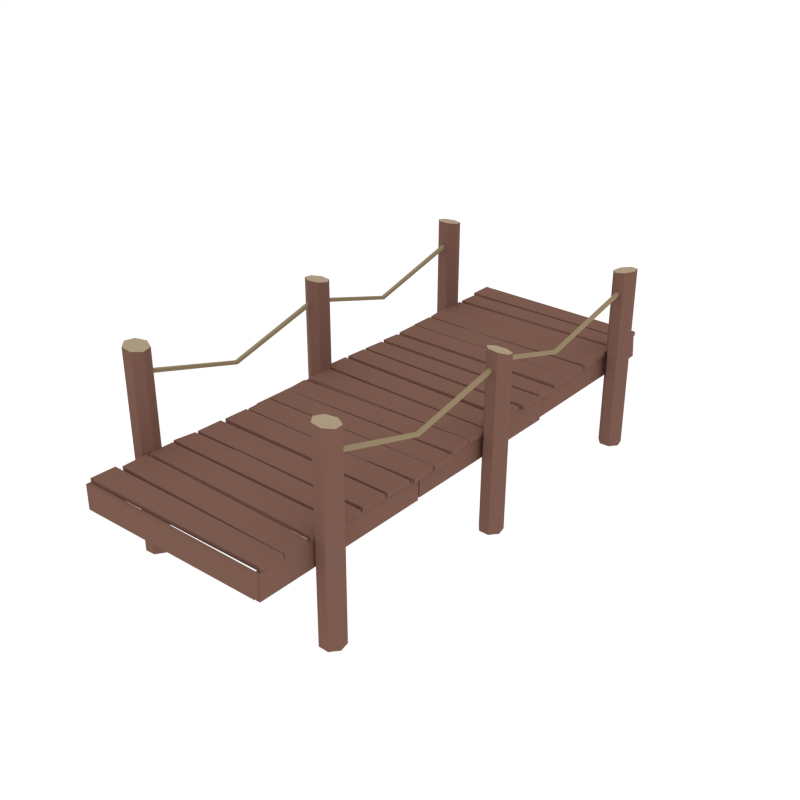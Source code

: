 # Source: Dock_Long.blend  (saved by Blender 3.0.42; exported with 4.5.12 LTS)
import bpy
from mathutils import Matrix  # noqa: F401  (used for matrix-valued properties, if any)

bpy.ops.wm.read_factory_settings(use_empty=True)
scene = bpy.context.scene
scene.name = 'Scene'

# ---- collections
col_collection_1 = bpy.data.collections.new('Collection 1'); scene.collection.children.link(col_collection_1)

# ---- materials (node trees are filled in below, after node groups)
mat_wood = bpy.data.materials.new('Wood')
mat_wood.alpha_threshold = 0.0
mat_wood.diffuse_color = (0.2019, 0.104, 0.07929, 1.0)
mat_wood.roughness = 0.5
mat_lightwood = bpy.data.materials.new('LightWood')
mat_lightwood.alpha_threshold = 0.0
mat_lightwood.diffuse_color = (0.402, 0.32, 0.2153, 1.0)
mat_lightwood.roughness = 0.5
mat_string = bpy.data.materials.new('String')
mat_string.alpha_threshold = 0.0
mat_string.diffuse_color = (0.3032, 0.2339, 0.1387, 1.0)
mat_string.roughness = 0.5
mat_darkwood = bpy.data.materials.new('DarkWood')
mat_darkwood.alpha_threshold = 0.0
mat_darkwood.diffuse_color = (0.1193, 0.06328, 0.05077, 1.0)
mat_darkwood.roughness = 0.5

# ---- material node trees

# ---- world
world_world = bpy.data.worlds.new('World'); scene.world = world_world
world_world.color = (1.0, 1.0, 1.0)
world_world.use_sun_shadow = False
world_world.sun_shadow_jitter_overblur = 0.0
world_world.cycles.sampling_method = 'NONE'
world_world.cycles.sample_map_resolution = 256

# ---- meshes
me_cylinder = bpy.data.meshes.new('Cylinder')
me_cylinder.from_pydata([(4.027, 8.887, -0.2144), (4.391, 8.712, -0.2144), (4.48, 8.319, -0.2144), (4.229, 8.004, -0.2144), (3.826, 8.004, -0.2144), (3.575, 8.319, -0.2144), (3.664, 8.712, -0.2144), (4.353, 8.712, 7.264), (3.995, 8.887, 7.203), (4.441, 8.319, 7.279), (4.194, 8.004, 7.237), (3.796, 8.004, 7.169), (3.549, 8.319, 7.127), (3.637, 8.712, 7.142), (-3.725, 7.986, -0.2144), (-3.951, 7.652, -0.2144), (-4.353, 7.62, -0.2144), (-4.628, 7.915, -0.2144), (-4.569, 8.314, -0.2144), (-4.221, 8.516, -0.2144), (-3.845, 8.37, -0.2144), (-3.945, 7.689, 7.573), (-3.72, 8.018, 7.512), (-4.347, 7.659, 7.589), (-4.623, 7.95, 7.546), (-4.565, 8.343, 7.479), (-4.217, 8.542, 7.436), (-3.841, 8.397, 7.451), (3.913, -0.1388, 6.451), (3.911, -0.1488, 6.589), (3.913, 8.147, 6.313), (3.911, 8.17, 6.45), (4.048, -0.1388, 6.451), (4.05, -0.1488, 6.589), (4.048, 8.147, 6.313), (4.05, 8.17, 6.45), (3.917, 3.766, 5.363), (3.921, 3.766, 5.487), (4.044, 3.766, 5.363), (4.041, 3.766, 5.487), (3.965, -8.05, 6.451), (3.963, -8.06, 6.589), (3.965, -0.006758, 6.223), (3.963, 0.01463, 6.36), (4.1, -8.05, 6.451), (4.102, -8.06, 6.589), (4.1, -0.006758, 6.223), (4.102, 0.01463, 6.36), (3.969, -4.145, 5.363), (3.972, -4.145, 5.487), (4.096, -4.145, 5.363), (4.092, -4.145, 5.487), (-4.217, -0.1388, 6.451), (-4.219, -0.1488, 6.589), (-4.217, 7.671, 6.451), (-4.219, 7.681, 6.589), (-4.081, -0.1388, 6.451), (-4.079, -0.1488, 6.589), (-4.081, 7.671, 6.451), (-4.079, 7.681, 6.589), (-4.212, 3.766, 5.363), (-4.209, 3.766, 5.487), (-4.086, 3.766, 5.363), (-4.089, 3.766, 5.487), (-4.217, -8.05, 6.451), (-4.219, -8.06, 6.589), (-4.217, -0.2405, 6.451), (-4.219, -0.2304, 6.589), (-4.081, -8.05, 6.451), (-4.079, -8.06, 6.589), (-4.081, -0.2405, 6.451), (-4.079, -0.2304, 6.589), (-4.212, -4.145, 5.363), (-4.209, -4.145, 5.487), (-4.086, -4.145, 5.363), (-4.089, -4.145, 5.487), (-4.495, 0.052, 0.03089), (-4.437, -0.3469, 0.03089), (-4.089, -0.5505, 0.03089), (-3.713, -0.4054, 0.03089), (-3.592, -0.02092, 0.03089), (-3.817, 0.3134, 0.03089), (-4.219, 0.3459, 0.03089), (-4.426, -0.311, 7.427), (-4.485, 0.08294, 7.369), (-4.078, -0.5134, 7.441), (-3.703, -0.3717, 7.401), (-3.583, 0.007298, 7.337), (-3.81, 0.3382, 7.297), (-4.211, 0.3719, 7.311), (3.711, 0.3384, -0.1654), (3.611, -0.05226, -0.1654), (3.855, -0.3736, -0.1654), (4.258, -0.3837, -0.1654), (4.517, -0.07491, -0.1654), (4.437, 0.3202, -0.1654), (4.078, 0.5041, -0.1654), (3.64, -0.03337, 6.912), (3.719, 0.3448, 6.797), (3.898, -0.3374, 6.971), (4.299, -0.3383, 6.931), (4.541, -0.03545, 6.822), (4.442, 0.3431, 6.725), (4.077, 0.5124, 6.714), (-4.204, -7.804, -0.2144), (-4.557, -7.999, -0.2144), (-4.624, -8.397, -0.2144), (-4.356, -8.697, -0.2144), (-3.953, -8.674, -0.2144), (-3.72, -8.345, -0.2144), (-3.832, -7.958, -0.2144), (-4.519, -7.997, 7.573), (-4.172, -7.802, 7.512), (-4.585, -8.394, 7.589), (-4.32, -8.695, 7.546), (-3.924, -8.673, 7.479), (-3.694, -8.344, 7.436), (-3.804, -7.957, 7.451), (3.637, -7.867, -0.2144), (3.537, -8.257, -0.2144), (3.781, -8.579, -0.2144), (4.184, -8.589, -0.2144), (4.443, -8.28, -0.2144), (4.363, -7.885, -0.2144), (4.004, -7.701, -0.2144), (3.562, -8.228, 7.573), (3.658, -7.842, 7.512), (3.806, -8.549, 7.589), (4.206, -8.562, 7.546), (4.462, -8.257, 7.479), (4.38, -7.865, 7.436), (4.022, -7.68, 7.451), (-3.863, 8.527, 3.83), (-3.849, 7.565, 3.83), (-3.892, 7.49, 3.863), (-3.882, 6.566, 3.784), (-1.896, 6.465, 3.773), (-1.985, 6.517, 3.778), (3.634, 8.548, 3.819), (3.646, 7.531, 3.819), (3.647, 7.451, 3.862), (3.706, 6.547, 3.785), (3.615, 8.742, 3.838), (3.621, 9.658, 3.795), (3.621, 9.696, 3.819), (3.583, 10.57, 3.819), (-3.869, 5.433, 3.786), (-3.88, 6.451, 3.786), (3.671, 5.381, 3.786), (3.659, 6.399, 3.786), (-3.834, 8.676, 3.853), (-3.865, 9.616, 3.813), (-3.863, 8.527, 3.665), (-3.849, 7.565, 3.665), (-3.892, 7.504, 3.699), (-1.985, 6.531, 3.614), (-3.882, 6.58, 3.62), (-1.896, 6.479, 3.609), (-3.834, 8.668, 3.689), (-3.865, 9.608, 3.649), (3.634, 8.548, 3.655), (3.646, 7.531, 3.655), (3.647, 7.465, 3.698), (3.706, 6.561, 3.621), (3.615, 8.734, 3.674), (3.621, 9.65, 3.631), (3.621, 9.696, 3.655), (3.583, 10.57, 3.655), (-3.869, 5.433, 3.622), (-3.88, 6.451, 3.622), (3.671, 5.381, 3.621), (3.659, 6.399, 3.621), (-4.002, 9.789, 3.83), (-4.013, 10.75, 3.83), (-4.002, 9.789, 3.665), (-4.013, 10.75, 3.665), (-3.774, 5.293, 3.83), (-3.76, 4.331, 3.83), (3.723, 5.314, 3.819), (3.735, 4.297, 3.819), (-3.774, 5.293, 3.665), (-3.76, 4.331, 3.665), (3.723, 5.314, 3.655), (3.735, 4.297, 3.655), (3.806, 3.187, 3.863), (3.807, 4.111, 3.784), (1.821, 4.233, 3.773), (1.91, 4.179, 3.778), (-3.731, 3.304, 3.862), (-3.781, 4.209, 3.785), (3.806, 3.173, 3.699), (1.91, 4.165, 3.614), (3.807, 4.097, 3.62), (1.821, 4.219, 3.609), (-3.731, 3.29, 3.698), (-3.781, 4.195, 3.621), (3.638, 0.9176, 3.83), (3.597, -0.0443, 3.83), (-3.855, 1.153, 3.819), (-3.896, 0.1364, 3.819), (3.649, 1.15, 3.838), (3.677, 2.066, 3.795), (-3.809, 2.3, 3.819), (-3.747, 3.169, 3.819), (-3.799, 1.261, 3.853), (-3.808, 2.202, 3.813), (3.638, 0.9176, 3.665), (3.597, -0.0443, 3.665), (-3.799, 1.253, 3.689), (-3.808, 2.194, 3.649), (-3.855, 1.153, 3.655), (-3.896, 0.1364, 3.655), (3.649, 1.142, 3.674), (3.677, 2.058, 3.631), (-3.809, 2.3, 3.655), (-3.747, 3.169, 3.655), (3.813, 2.175, 3.83), (3.851, 3.131, 3.83), (3.813, 2.175, 3.665), (3.851, 3.131, 3.665), (-3.749, -8.525, 3.83), (-3.727, -7.563, 3.83), (-3.768, -7.488, 3.863), (-3.751, -6.563, 3.784), (-1.764, -6.48, 3.773), (-1.853, -6.532, 3.778), (3.748, -8.612, 3.819), (3.769, -7.595, 3.819), (3.77, -7.515, 3.862), (3.838, -6.611, 3.785), (3.727, -8.805, 3.838), (3.725, -9.722, 3.795), (3.724, -9.76, 3.819), (3.679, -10.63, 3.819), (-3.727, -5.431, 3.786), (-3.748, -6.448, 3.786), (3.813, -5.445, 3.786), (3.792, -6.463, 3.786), (-3.721, -8.674, 3.853), (-3.76, -9.614, 3.813), (-3.749, -8.525, 3.665), (-3.727, -7.563, 3.665), (-3.768, -7.502, 3.699), (-1.853, -6.546, 3.614), (-3.751, -6.577, 3.62), (-1.764, -6.494, 3.609), (-3.721, -8.666, 3.689), (-3.76, -9.606, 3.649), (3.748, -8.612, 3.655), (3.769, -7.595, 3.655), (3.77, -7.529, 3.698), (3.838, -6.626, 3.621), (3.727, -8.798, 3.674), (3.725, -9.714, 3.631), (3.724, -9.76, 3.655), (3.679, -10.63, 3.655), (-3.727, -5.431, 3.622), (-3.748, -6.448, 3.622), (3.813, -5.445, 3.621), (3.792, -6.463, 3.621), (-3.899, -9.786, 3.83), (-3.918, -10.74, 3.83), (-3.899, -9.786, 3.665), (-3.918, -10.74, 3.665), (-3.631, -5.292, 3.83), (-3.609, -4.329, 3.83), (3.866, -5.379, 3.819), (3.887, -4.362, 3.819), (-3.631, -5.292, 3.665), (-3.609, -4.329, 3.665), (3.866, -5.379, 3.655), (3.887, -4.362, 3.655), (3.967, -3.252, 3.863), (3.959, -4.177, 3.784), (1.973, -4.281, 3.773), (2.062, -4.228, 3.778), (-3.571, -3.303, 3.862), (-3.629, -4.207, 3.785), (3.968, -3.238, 3.699), (2.062, -4.214, 3.614), (3.96, -4.163, 3.62), (1.974, -4.267, 3.609), (-3.571, -3.289, 3.698), (-3.629, -4.193, 3.621), (3.808, -1.08, 3.83), (3.8, -0.1172, 3.83), (-3.689, -1.054, 3.819), (-3.694, -0.03616, 3.819), (-3.653, -1.344, 3.838), (-3.641, -2.26, 3.795), (-3.64, -2.299, 3.819), (-3.585, -3.168, 3.819), (3.793, -1.131, 3.853), (3.843, -2.07, 3.813), (3.808, -1.08, 3.665), (3.8, -0.1172, 3.665), (3.793, -1.123, 3.689), (3.843, -2.062, 3.649), (-3.689, -1.054, 3.655), (-3.694, -0.03616, 3.655), (-3.654, -1.336, 3.674), (-3.641, -2.253, 3.631), (-3.64, -2.299, 3.655), (-3.585, -3.168, 3.655), (3.983, -2.241, 3.83), (4.013, -3.197, 3.83), (3.983, -2.241, 3.665), (4.013, -3.197, 3.665), (-3.661, 10.67, 2.69), (-3.661, 10.65, 3.653), (-3.671, 3.601, 2.669), (-3.671, 3.59, 3.686), (-3.825, 10.67, 2.69), (-3.825, 10.65, 3.653), (-3.836, 3.601, 2.669), (-3.836, 3.59, 3.686), (-3.661, 3.473, 2.69), (-3.661, 3.46, 3.653), (-3.671, -3.593, 2.669), (-3.671, -3.604, 3.686), (-3.825, 3.473, 2.69), (-3.825, 3.46, 3.653), (-3.836, -3.593, 2.669), (-3.836, -3.604, 3.686), (-3.475, -10.71, 3.606), (-3.517, -10.73, 2.69), (-3.46, -3.689, 3.575), (-3.499, -3.671, 2.634), (-3.624, -3.689, 3.582), (-3.664, -3.671, 2.642), (-3.639, -10.71, 3.614), (-3.682, -10.73, 2.698), (3.525, -10.74, 2.677), (3.525, -10.73, 3.64), (3.535, -3.672, 2.656), (3.535, -3.661, 3.673), (3.689, -10.74, 2.677), (3.689, -10.73, 3.64), (3.7, -3.672, 2.656), (3.7, -3.661, 3.673), (3.485, -3.545, 2.677), (3.485, -3.532, 3.64), (3.496, 3.522, 2.656), (3.496, 3.533, 3.673), (3.65, -3.545, 2.677), (3.65, -3.532, 3.64), (3.66, 3.522, 2.656), (3.66, 3.533, 3.673), (3.339, 10.64, 3.593), (3.381, 10.66, 2.677), (3.324, 3.618, 3.562), (3.363, 3.6, 2.621), (3.488, 3.618, 3.569), (3.528, 3.6, 2.629), (3.503, 10.64, 3.601), (3.546, 10.66, 2.685), (3.548, 0.05387, 3.554), (3.508, 0.05387, 2.592), (-3.766, 0.06426, 3.789), (-3.806, 0.06426, 2.772), (3.548, 0.2184, 3.554), (3.508, 0.2184, 2.592), (-3.766, 0.2288, 3.789), (-3.806, 0.2288, 2.772), (3.724, -10.93, 3.736), (3.679, -10.93, 2.866), (3.724, -10.76, 3.736), (3.679, -10.76, 2.866), (-3.899, -10.94, 3.71), (-3.918, -10.94, 2.753), (-3.899, -10.77, 3.71), (-3.918, -10.77, 2.753)], [], [(2, 9, 10, 3), (0, 1, 2, 3, 4, 5, 6), (3, 10, 11, 4), (157, 163, 141, 136), (1, 7, 9, 2), (4, 11, 12, 5), (5, 12, 13, 6), (7, 8, 13, 12, 11, 10, 9), (6, 13, 8, 0), (0, 8, 7, 1), (16, 23, 24, 17), (14, 15, 16, 17, 18, 19, 20), (17, 24, 25, 18), (15, 21, 23, 16), (18, 25, 26, 19), (19, 26, 27, 20), (21, 22, 27, 26, 25, 24, 23), (20, 27, 22, 14), (14, 22, 21, 15), (37, 31, 30, 36, 28, 29), (30, 31, 35, 34), (46, 50, 48, 42), (41, 45, 51, 49), (44, 40, 48, 50), (39, 33, 32, 38, 34, 35), (49, 43, 42, 48, 40, 41), (44, 45, 41, 40), (43, 49, 51, 47), (53, 57, 63, 61), (51, 45, 44, 50, 46, 47), (54, 55, 59, 58), (56, 57, 53, 52), (67, 73, 75, 71), (55, 61, 63, 59), (70, 74, 72, 66), (68, 64, 72, 74), (63, 57, 56, 62, 58, 59), (61, 55, 54, 60, 52, 53), (73, 67, 66, 72, 64, 65), (66, 67, 71, 70), (68, 69, 65, 64), (65, 69, 75, 73), (29, 33, 39, 37), (56, 52, 60, 62), (32, 28, 36, 38), (75, 69, 68, 74, 70, 71), (272, 276, 277, 274, 275, 273), (79, 86, 85, 78), (270, 268, 269, 271), (76, 82, 81, 80, 79, 78, 77), (79, 80, 87, 86), (78, 85, 83, 77), (82, 89, 88, 81), (83, 85, 86, 87, 88, 89, 84), (76, 84, 89, 82), (81, 88, 87, 80), (77, 83, 84, 76), (34, 38, 36, 30), (92, 93, 100, 99), (90, 96, 95, 94, 93, 92, 91), (93, 94, 101, 100), (92, 99, 97, 91), (97, 99, 100, 101, 102, 103, 98), (90, 98, 103, 96), (95, 102, 101, 94), (96, 103, 102, 95), (107, 114, 113, 106), (104, 110, 109, 108, 107, 106, 105), (107, 108, 115, 114), (106, 113, 111, 105), (109, 116, 115, 108), (110, 117, 116, 109), (111, 113, 114, 115, 116, 117, 112), (104, 112, 117, 110), (276, 272, 278, 282), (105, 111, 112, 104), (121, 128, 127, 120), (118, 124, 123, 122, 121, 120, 119), (121, 122, 129, 128), (120, 127, 125, 119), (123, 130, 129, 122), (124, 131, 130, 123), (125, 127, 128, 129, 130, 131, 126), (118, 126, 131, 124), (119, 125, 126, 118), (210, 206, 207, 211), (145, 173, 172, 144), (318, 316, 317, 319), (186, 189, 188, 184, 185, 187), (168, 169, 171, 170), (239, 231, 230, 238), (245, 251, 250, 242, 244, 243), (167, 166, 174, 175), (278, 280, 279, 281, 283, 282), (342, 340, 341, 343), (208, 209, 213, 212), (147, 169, 168, 146), (139, 161, 160, 138), (135, 156, 155, 137), (146, 168, 170, 148), (194, 190, 184, 188), (134, 154, 156, 135), (141, 163, 162, 140), (274, 277, 283, 281), (148, 170, 171, 149), (137, 155, 157, 136), (149, 171, 169, 147), (160, 152, 132, 138), (153, 161, 139, 133), (142, 164, 165, 143), (173, 175, 174, 172), (144, 166, 167, 145), (158, 164, 142, 150), (143, 165, 159, 151), (174, 166, 144, 172), (151, 159, 158, 150), (132, 152, 153, 133), (175, 173, 145, 167), (267, 265, 264, 266), (236, 234, 235, 237), (179, 183, 182, 178), (91, 97, 98, 90), (178, 182, 180, 176), (183, 179, 177, 181), (176, 180, 181, 177), (222, 228, 229, 224, 225, 223), (247, 246, 252, 253), (185, 192, 191, 187), (184, 190, 192, 185), (189, 195, 194, 188), (187, 191, 193, 186), (161, 153, 152, 160), (203, 202, 216, 217), (248, 240, 241, 249), (293, 292, 288, 289), (215, 219, 218, 214), (334, 332, 333, 335), (329, 331, 330, 328), (199, 198, 210, 211), (198, 196, 206, 210), (197, 199, 211, 207), (200, 212, 213, 201), (217, 216, 218, 219), (202, 203, 215, 214), (208, 212, 200, 204), (201, 213, 209, 205), (216, 202, 214, 218), (217, 219, 215, 203), (205, 209, 208, 204), (196, 197, 207, 206), (286, 284, 285, 287), (233, 232, 260, 261), (257, 256, 258, 259), (159, 165, 164, 158), (138, 132, 133, 139), (255, 263, 262, 254), (154, 162, 163, 157, 155, 156), (147, 146, 148, 149), (297, 301, 300, 296), (235, 234, 256, 257), (227, 226, 248, 249), (223, 225, 243, 244), (234, 236, 258, 256), (162, 154, 134, 140), (222, 223, 244, 242), (229, 228, 250, 251), (193, 195, 189, 186), (236, 237, 259, 258), (225, 224, 245, 243), (237, 235, 257, 259), (226, 220, 240, 248), (221, 227, 249, 241), (230, 231, 253, 252), (261, 260, 262, 263), (232, 233, 255, 254), (238, 230, 252, 246), (231, 239, 247, 253), (260, 232, 254, 262), (233, 261, 263, 255), (239, 238, 246, 247), (220, 221, 241, 240), (183, 181, 180, 182), (178, 176, 177, 179), (267, 266, 270, 271), (266, 264, 268, 270), (267, 271, 269, 265), (264, 265, 269, 268), (136, 141, 140, 134, 135, 137), (190, 194, 195, 193, 191, 192), (273, 275, 279, 280), (228, 222, 242, 250), (272, 273, 280, 278), (277, 276, 282, 283), (224, 229, 251, 245), (275, 274, 281, 279), (299, 295, 294, 298), (291, 305, 304, 290), (151, 150, 142, 143), (303, 302, 306, 307), (323, 321, 320, 322), (205, 204, 200, 201), (287, 299, 298, 286), (298, 294, 284, 286), (295, 299, 287, 285), (288, 300, 301, 289), (305, 307, 306, 304), (290, 302, 303, 291), (296, 300, 288, 292), (289, 301, 297, 293), (31, 37, 39, 35), (306, 302, 290, 304), (303, 307, 305, 291), (293, 297, 296, 292), (284, 294, 295, 285), (310, 308, 309, 311), (315, 313, 312, 314), (311, 315, 314, 310), (58, 62, 60, 54), (314, 312, 308, 310), (313, 315, 311, 309), (308, 312, 313, 309), (319, 323, 322, 318), (322, 320, 316, 318), (321, 323, 319, 317), (316, 320, 321, 317), (353, 355, 354, 352), (326, 324, 325, 327), (324, 330, 331, 325), (328, 330, 324, 326), (325, 331, 329, 327), (327, 329, 328, 326), (339, 337, 336, 338), (335, 339, 338, 334), (338, 336, 332, 334), (337, 339, 335, 333), (332, 336, 337, 333), (347, 345, 344, 346), (227, 221, 220, 226), (343, 347, 346, 342), (346, 344, 340, 342), (345, 347, 343, 341), (340, 344, 345, 341), (350, 348, 349, 351), (348, 354, 355, 349), (352, 354, 348, 350), (349, 355, 353, 351), (351, 353, 352, 350), (199, 197, 196, 198), (359, 357, 356, 358), (362, 360, 361, 363), (359, 358, 362, 363), (358, 356, 360, 362), (357, 359, 363, 361), (356, 357, 361, 360), (365, 364, 368, 369), (367, 371, 370, 366), (369, 368, 370, 371), (364, 365, 367, 366), (368, 364, 366, 370), (365, 369, 371, 367)])
me_cylinder.polygons.foreach_set('material_index', [0, 1, 0, 0, 0, 0, 0, 1, 0, 0, 0, 1, 0, 0, 0, 0, 1, 0, 0, 2, 2, 2, 2, 2, 2, 2, 2, 2, 2, 2, 2, 2, 2, 2, 2, 2, 2, 2, 2, 2, 2, 2, 2, 2, 2, 2, 0, 0, 0, 1, 0, 0, 0, 1, 0, 0, 0, 2, 0, 1, 0, 0, 1, 0, 0, 0, 0, 1, 0, 0, 0, 0, 1, 0, 0, 0, 0, 1, 0, 0, 0, 0, 1, 0, 0, 0, 0, 0, 0, 0, 0, 0, 0, 0, 0, 0, 0, 0, 0, 0, 0, 0, 0, 0, 0, 0, 0, 0, 0, 0, 0, 0, 0, 0, 0, 0, 0, 0, 0, 0, 0, 0, 0, 0, 0, 0, 0, 0, 0, 0, 0, 0, 0, 0, 0, 0, 0, 0, 0, 0, 0, 0, 0, 0, 0, 0, 0, 0, 0, 0, 0, 0, 0, 0, 0, 0, 0, 0, 0, 0, 0, 0, 0, 0, 0, 0, 0, 0, 0, 0, 0, 0, 0, 0, 0, 0, 0, 0, 0, 0, 0, 0, 0, 0, 0, 0, 0, 0, 0, 0, 0, 0, 0, 0, 0, 0, 0, 0, 0, 0, 0, 0, 0, 0, 0, 0, 0, 0, 0, 2, 0, 0, 0, 0, 0, 0, 0, 2, 0, 0, 0, 0, 0, 0, 0, 0, 0, 0, 0, 0, 0, 0, 0, 0, 0, 0, 0, 0, 0, 0, 0, 0, 0, 0, 0, 0, 0, 0, 0, 0, 0, 0, 0, 0, 0, 0, 0, 0, 0, 0])
me_cylinder.materials.append(mat_wood)
me_cylinder.materials.append(mat_lightwood)
me_cylinder.materials.append(mat_string)
me_cylinder.materials.append(mat_darkwood)
me_cylinder.use_remesh_preserve_volume = False
me_cylinder.use_remesh_preserve_attributes = False
me_cylinder.use_mirror_vertex_groups = False
me_cylinder.update()

# ---- objects
ob_dock_long = bpy.data.objects.new('Dock_Long', me_cylinder)

# ---- transforms, parenting, visibility, modifiers, constraints
ob_dock_long.location = (0.0, 0.0, 0.0)
ob_dock_long.lineart.crease_threshold = 0.0

# ---- collection membership
col_collection_1.objects.link(ob_dock_long)

# ---- scene / render settings (as saved in the file)
scene.frame_start = 1; scene.frame_end = 250; scene.frame_set(0)
scene.render.engine = 'CYCLES'
scene.render.resolution_x = 1000
scene.render.resolution_y = 1000
scene.render.dither_intensity = 0.0
scene.cycles.samples = 200
scene.cycles.sampling_pattern = 'TABULATED_SOBOL'
scene.cycles.light_sampling_threshold = 0.0
scene.cycles.use_adaptive_sampling = False
scene.cycles.use_light_tree = False
scene.cycles.caustics_reflective = False
scene.cycles.caustics_refractive = False
scene.cycles.blur_glossy = 0.0
scene.cycles.max_bounces = 2
scene.cycles.pixel_filter_type = 'GAUSSIAN'
scene.cycles.sample_clamp_indirect = 0.0
scene.view_settings.view_transform = 'Standard'
bpy.context.view_layer.update()

# ---- added for rendering (the .blend has no active camera): camera
cam_auto = bpy.data.cameras.new('AutoCamera')
cam_auto.lens = 50.0
cam_auto.sensor_width = 36.0
cam_auto.clip_end = 1000.0
ob_auto_camera = bpy.data.objects.new('AutoCamera', cam_auto)
scene.collection.objects.link(ob_auto_camera)
ob_auto_camera.location = (22.9035, -27.6316, 22.0445)
ob_auto_camera.rotation_euler = (1.09748, -7.21219e-08, 0.694738)
scene.camera = ob_auto_camera
bpy.context.view_layer.update()
